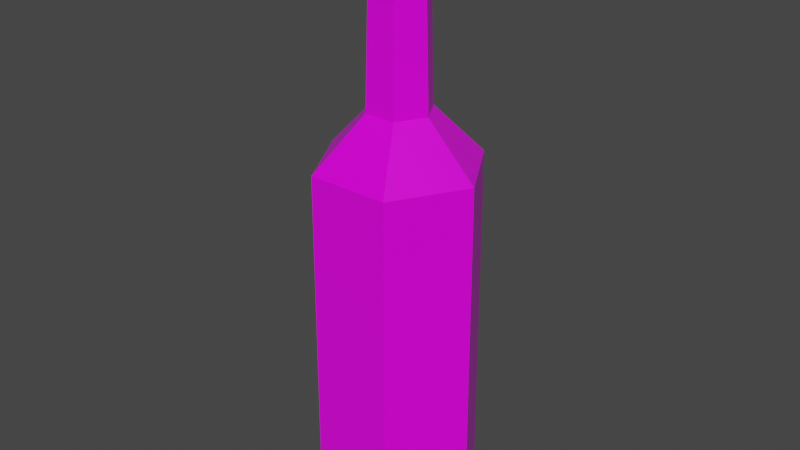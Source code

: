 # Source: Blue_Potion_14.blend  (saved by Blender 2.91.10; exported with 4.5.12 LTS)
import bpy
from mathutils import Matrix  # noqa: F401  (used for matrix-valued properties, if any)

bpy.ops.wm.read_factory_settings(use_empty=True)
scene = bpy.context.scene
scene.name = 'Scene'

# ---- collections
col_collection = bpy.data.collections.new('Collection'); scene.collection.children.link(col_collection)

# ---- images (referenced by path relative to the original .blend; pixels are not part of the script)
import os
ASSET_DIR = os.environ.get("B2B_ASSET_DIR", "")  # directory of the original .blend (textures are referenced by path, not embedded)
HERE = os.path.dirname(os.path.abspath(__file__))  # packed textures are extracted next to this script under _unpacked/

def load_image(name, relpath, width, height, colorspace="sRGB"):
    """Load a texture the original file referenced (path relative to the .blend, or extracted next to this script)."""
    p = next((c for c in (os.path.join(HERE, relpath), os.path.join(ASSET_DIR, relpath)) if relpath and os.path.exists(c)), "")
    if p:
        img = bpy.data.images.load(p, check_existing=True)
        img.name = name
    else:  # same state as the original file: an image datablock whose file is absent (Cycles renders it pink)
        img = bpy.data.images.new(name, width, height)
        img.source = "FILE"
        img.filepath = "//" + (relpath or name)
    img.colorspace_settings.name = colorspace
    return img
img_color_png_013 = load_image('Color.png.013', 'Color.png', 1024, 1024, 'sRGB')

# ---- materials (node trees are filled in below, after node groups)
mat_rhigh_013 = bpy.data.materials.new('RHIGH.013')
mat_rhigh_013.use_transparent_shadow = False
mat_rlow_013 = bpy.data.materials.new('RLOW.013')
mat_rlow_013.use_transparent_shadow = False

# ---- material node trees
mat_rhigh_013.use_nodes = True; mat_rhigh_013.node_tree.nodes.clear()
_N = mat_rhigh_013.node_tree.nodes; _L = mat_rhigh_013.node_tree.links
n0 = _N.new('ShaderNodeBsdfPrincipled'); n0.name = 'Principled BSDF'; n0.location = (10, 300)
n0.distribution = 'GGX'
n0.subsurface_method = 'BURLEY'
n0.inputs[2].default_value = 0.65
n0.inputs[3].default_value = 1.45
n0.inputs[27].default_value = (0.0, 0.0, 0.0, 1.0)
n0.inputs[28].default_value = 1.0
n1 = _N.new('ShaderNodeOutputMaterial'); n1.name = 'Material Output'; n1.location = (300, 300)
n2 = _N.new('ShaderNodeTexImage'); n2.name = 'Image Texture'; n2.location = (-280, 280)
n2.image = img_color_png_013
_L.new(n0.outputs[0], n1.inputs[0])
_L.new(n2.outputs[0], n0.inputs[0])
n1.is_active_output = True
mat_rlow_013.use_nodes = True; mat_rlow_013.node_tree.nodes.clear()
_N = mat_rlow_013.node_tree.nodes; _L = mat_rlow_013.node_tree.links
n0 = _N.new('ShaderNodeBsdfPrincipled'); n0.name = 'Principled BSDF'; n0.location = (10, 300)
n0.distribution = 'GGX'
n0.subsurface_method = 'BURLEY'
n0.inputs[2].default_value = 0.3
n0.inputs[3].default_value = 1.45
n0.inputs[27].default_value = (0.0, 0.0, 0.0, 1.0)
n0.inputs[28].default_value = 1.0
n1 = _N.new('ShaderNodeOutputMaterial'); n1.name = 'Material Output'; n1.location = (300, 300)
n2 = _N.new('ShaderNodeTexImage'); n2.name = 'Image Texture'; n2.location = (-280, 280)
n2.image = img_color_png_013
_L.new(n0.outputs[0], n1.inputs[0])
_L.new(n2.outputs[0], n0.inputs[0])
n1.is_active_output = True

# ---- world
world_world = bpy.data.worlds.new('World'); scene.world = world_world
world_world.use_nodes = True; world_world.node_tree.nodes.clear()
_N = world_world.node_tree.nodes; _L = world_world.node_tree.links
n0 = _N.new('ShaderNodeOutputWorld'); n0.name = 'World Output'; n0.location = (300, 300)
n1 = _N.new('ShaderNodeBackground'); n1.name = 'Background'; n1.location = (10, 300)
n1.inputs[0].default_value = (0.05088, 0.05088, 0.05088, 1.0)
_L.new(n1.outputs[0], n0.inputs[0])
n0.is_active_output = True
world_world.color = (0.05088, 0.05088, 0.05088)
world_world.use_sun_shadow = False
world_world.sun_shadow_jitter_overblur = 0.0

# ---- meshes
me_cylinder_033 = bpy.data.meshes.new('Cylinder.033')
me_cylinder_033.from_pydata([(-0.02969, 0.05142, -0.1892), (-0.033, 0.05715, -0.1718), (0.02969, 0.05142, -0.1892), (0.033, 0.05715, -0.1718), (0.05938, 1.863e-09, -0.1892), (0.06599, 1.863e-09, -0.1718), (0.02969, -0.05142, -0.1892), (0.033, -0.05715, -0.1718), (-0.02969, -0.05142, -0.1892), (-0.033, -0.05715, -0.1718), (-0.05938, -1.863e-09, -0.1892), (-0.06599, -1.863e-09, -0.1718), (-0.03238, 0.05608, 0.09163), (-0.01245, 0.02157, 0.1322), (0.01245, 0.02157, 0.1322), (0.03238, 0.05608, 0.09163), (0.0249, 2.794e-09, 0.1322), (0.06476, 1.863e-09, 0.09163), (0.01245, -0.02157, 0.1322), (0.03238, -0.05608, 0.09163), (-0.01245, -0.02157, 0.1322), (-0.03238, -0.05608, 0.09163), (-0.0249, -3.725e-09, 0.1322), (-0.06476, -3.725e-09, 0.09163), (-0.01084, 0.01877, 0.2431), (0.01084, 0.01877, 0.2431), (0.02167, 3.725e-09, 0.2431), (0.01084, -0.01877, 0.2431), (-0.01084, -0.01877, 0.2431), (-0.02167, -1.863e-09, 0.2431), (-0.01527, 0.02645, 0.2478), (0.01527, 0.02645, 0.2478), (0.03054, 1.863e-09, 0.2478), (0.01527, -0.02645, 0.2478), (-0.01527, -0.02645, 0.2478), (-0.03054, -4.657e-09, 0.2478), (-0.01223, 0.02118, 0.2663), (0.01223, 0.02118, 0.2663), (0.02446, 0.0, 0.2663), (0.01223, -0.02118, 0.2663), (-0.01223, -0.02118, 0.2663), (-0.02446, -8.382e-09, 0.2663), (-0.01663, 0.02881, 0.2663), (0.01663, 0.02881, 0.2663), (0.03327, -2.794e-09, 0.2663), (0.01663, -0.02881, 0.2663), (-0.01663, -0.02881, 0.2663), (-0.03327, -8.382e-09, 0.2663), (-0.01225, 0.02122, 0.2744), (-0.01362, 0.02358, 0.2579), (-0.0245, -5.309e-08, 0.2744), (-0.02723, -5.029e-08, 0.2579), (-0.01225, -0.02122, 0.2744), (-0.01362, -0.02358, 0.2579), (0.01225, -0.02122, 0.2744), (0.01362, -0.02358, 0.2579), (0.0245, -4.47e-08, 0.2744), (0.02723, -4.563e-08, 0.2579), (0.01225, 0.02122, 0.2744), (0.01362, 0.02358, 0.2579)], [], [(3, 15, 17, 5), (7, 19, 21, 9), (9, 21, 23, 11), (11, 23, 12, 1), (5, 17, 19, 7), (14, 13, 24, 25), (1, 3, 2, 0), (3, 5, 4, 2), (5, 7, 6, 4), (7, 9, 8, 6), (9, 11, 10, 8), (11, 1, 0, 10), (0, 2, 4, 6, 8, 10), (1, 12, 15, 3), (29, 28, 34, 35), (13, 22, 29, 24), (20, 18, 27, 28), (16, 14, 25, 26), (22, 20, 28, 29), (18, 16, 26, 27), (30, 35, 47, 42), (27, 26, 32, 33), (25, 24, 30, 31), (24, 29, 35, 30), (28, 27, 33, 34), (26, 25, 31, 32), (34, 33, 45, 46), (32, 31, 43, 44), (35, 34, 46, 47), (33, 32, 44, 45), (31, 30, 42, 43), (36, 37, 43, 42), (37, 38, 44, 43), (38, 39, 45, 44), (39, 40, 46, 45), (40, 41, 47, 46), (41, 36, 42, 47), (15, 12, 13, 14), (17, 15, 14, 16), (19, 17, 16, 18), (21, 19, 18, 20), (23, 21, 20, 22), (22, 13, 12, 23), (49, 51, 50, 48), (51, 53, 52, 50), (53, 55, 54, 52), (55, 57, 56, 54), (57, 59, 58, 56), (59, 49, 48, 58), (48, 50, 52, 54, 56, 58)])
me_cylinder_033.polygons.foreach_set('material_index', [1, 1, 1, 1, 1, 1, 1, 1, 1, 1, 1, 1, 1, 1, 1, 1, 1, 1, 1, 1, 1, 1, 1, 1, 1, 1, 1, 1, 1, 1, 1, 1, 1, 1, 1, 1, 1, 1, 1, 1, 1, 1, 1, 0, 0, 0, 0, 0, 0, 0])
_uv = me_cylinder_033.uv_layers.new(name='UVMap')
_uv.uv.foreach_set('vector', [0.585, 0.9888, 0.585, 0.9889, 0.5849, 0.9889, 0.5849, 0.9888, 0.5849, 0.9888, 0.5849, 0.9889, 0.5849, 0.9889, 0.5849, 0.9888, 0.5849, 0.9888, 0.5849, 0.9889, 0.5848, 0.9889, 0.5848, 0.9888, 0.5848, 0.9888, 0.5848, 0.9889, 0.5848, 0.9889, 0.5848, 0.9888, 0.5849, 0.9888, 0.5849, 0.9889, 0.5849, 0.9889, 0.5849, 0.9888, 0.5849, 0.9888, 0.5848, 0.9888, 0.5848, 0.9888, 0.5849, 0.9888, 0.585, 0.9888, 0.585, 0.9888, 0.585, 0.9888, 0.585, 0.9888, 0.585, 0.9888, 0.5849, 0.9888, 0.5849, 0.9888, 0.585, 0.9888, 0.5849, 0.9888, 0.5849, 0.9888, 0.5849, 0.9888, 0.5849, 0.9888, 0.5849, 0.9888, 0.5849, 0.9888, 0.5849, 0.9888, 0.5849, 0.9888, 0.5849, 0.9888, 0.5848, 0.9888, 0.5848, 0.9888, 0.5849, 0.9888, 0.5848, 0.9888, 0.5848, 0.9888, 0.5848, 0.9888, 0.5848, 0.9888, 0.585, 0.9888, 0.585, 0.9888, 0.585, 0.9887, 0.585, 0.9887, 0.5849, 0.9887, 0.5849, 0.9888, 0.585, 0.9888, 0.585, 0.9889, 0.585, 0.9889, 0.585, 0.9888, 0.5848, 0.9888, 0.5848, 0.9887, 0.5848, 0.9887, 0.5848, 0.9888, 0.5848, 0.9888, 0.5848, 0.9888, 0.5848, 0.9888, 0.5848, 0.9888, 0.5848, 0.9887, 0.5848, 0.9887, 0.5848, 0.9887, 0.5848, 0.9887, 0.5849, 0.9887, 0.5849, 0.9888, 0.5849, 0.9888, 0.5849, 0.9887, 0.5848, 0.9888, 0.5848, 0.9887, 0.5848, 0.9887, 0.5848, 0.9888, 0.5848, 0.9887, 0.5849, 0.9887, 0.5849, 0.9887, 0.5848, 0.9887, 0.5848, 0.9888, 0.5848, 0.9888, 0.5848, 0.9888, 0.5848, 0.9888, 0.5848, 0.9887, 0.5849, 0.9887, 0.5849, 0.9887, 0.5848, 0.9887, 0.5849, 0.9888, 0.5848, 0.9888, 0.5848, 0.9888, 0.5849, 0.9888, 0.5848, 0.9888, 0.5848, 0.9888, 0.5848, 0.9888, 0.5848, 0.9888, 0.5848, 0.9887, 0.5848, 0.9887, 0.5848, 0.9887, 0.5848, 0.9887, 0.5849, 0.9887, 0.5849, 0.9888, 0.5849, 0.9888, 0.5849, 0.9887, 0.5848, 0.9887, 0.5848, 0.9887, 0.5848, 0.9887, 0.5848, 0.9887, 0.5849, 0.9887, 0.5849, 0.9888, 0.5849, 0.9888, 0.5849, 0.9887, 0.5848, 0.9888, 0.5848, 0.9887, 0.5848, 0.9887, 0.5848, 0.9888, 0.5848, 0.9887, 0.5849, 0.9887, 0.5849, 0.9887, 0.5848, 0.9887, 0.5849, 0.9888, 0.5848, 0.9888, 0.5848, 0.9888, 0.5849, 0.9888, 0.5848, 0.9888, 0.5849, 0.9888, 0.5849, 0.9888, 0.5848, 0.9888, 0.5849, 0.9888, 0.5849, 0.9887, 0.5849, 0.9887, 0.5849, 0.9888, 0.5849, 0.9887, 0.5848, 0.9887, 0.5848, 0.9887, 0.5849, 0.9887, 0.5848, 0.9887, 0.5848, 0.9887, 0.5848, 0.9887, 0.5848, 0.9887, 0.5848, 0.9887, 0.5848, 0.9888, 0.5848, 0.9888, 0.5848, 0.9887, 0.5848, 0.9888, 0.5848, 0.9888, 0.5848, 0.9888, 0.5848, 0.9888, 0.585, 0.9889, 0.585, 0.9889, 0.5848, 0.9888, 0.5849, 0.9888, 0.5849, 0.9889, 0.585, 0.9889, 0.5849, 0.9888, 0.5849, 0.9887, 0.5849, 0.9889, 0.5849, 0.9889, 0.5849, 0.9887, 0.5848, 0.9887, 0.5849, 0.9889, 0.5849, 0.9889, 0.5848, 0.9887, 0.5848, 0.9887, 0.5848, 0.9889, 0.5849, 0.9889, 0.5848, 0.9887, 0.5848, 0.9888, 0.5848, 0.9888, 0.5848, 0.9888, 0.585, 0.9889, 0.5848, 0.9889, 0.7277, 0.9903, 0.7277, 0.9903, 0.7277, 0.9903, 0.7277, 0.9903, 0.7277, 0.9903, 0.7277, 0.9903, 0.7277, 0.9903, 0.7277, 0.9903, 0.7277, 0.9903, 0.7276, 0.9903, 0.7276, 0.9903, 0.7277, 0.9903, 0.7276, 0.9903, 0.7276, 0.9903, 0.7276, 0.9903, 0.7276, 0.9903, 0.7276, 0.9903, 0.7275, 0.9903, 0.7275, 0.9903, 0.7276, 0.9903, 0.7275, 0.9903, 0.7275, 0.9903, 0.7275, 0.9903, 0.7275, 0.9903, 0.7277, 0.9903, 0.7277, 0.9903, 0.7277, 0.9902, 0.7277, 0.9902, 0.7276, 0.9902, 0.7276, 0.9903])
me_cylinder_033.materials.append(mat_rhigh_013)
me_cylinder_033.materials.append(mat_rlow_013)
me_cylinder_033.use_remesh_fix_poles = True
me_cylinder_033.use_remesh_preserve_attributes = False
me_cylinder_033.use_mirror_vertex_groups = False
me_cylinder_033.update()

# ---- objects
ob_blue_potion_14 = bpy.data.objects.new('Blue_Potion_14', me_cylinder_033)

# ---- transforms, parenting, visibility, modifiers, constraints
ob_blue_potion_14.location = (0.0, 0.0, 0.0)
ob_blue_potion_14.lineart.crease_threshold = 0.0

# ---- collection membership
col_collection.objects.link(ob_blue_potion_14)

# ---- scene / render settings (as saved in the file)
scene.frame_start = 1; scene.frame_end = 250; scene.frame_set(1)
scene.render.engine = 'BLENDER_EEVEE_NEXT'
scene.cycles.use_denoising = False
scene.cycles.samples = 128
scene.cycles.sampling_pattern = 'TABULATED_SOBOL'
scene.cycles.use_adaptive_sampling = False
scene.cycles.use_light_tree = False
scene.view_settings.view_transform = 'Filmic'
bpy.context.view_layer.update()

# ---- added for rendering (the .blend has no active camera and no usable light): camera, sun
cam_auto = bpy.data.cameras.new('AutoCamera')
cam_auto.lens = 50.0
cam_auto.sensor_width = 36.0
cam_auto.clip_end = 1000.0
ob_auto_camera = bpy.data.objects.new('AutoCamera', cam_auto)
scene.collection.objects.link(ob_auto_camera)
ob_auto_camera.location = (0.458303, -0.549963, 0.409233)
ob_auto_camera.rotation_euler = (1.09748, -7.21219e-08, 0.694738)
scene.camera = ob_auto_camera
light_auto_sun = bpy.data.lights.new('AutoSun', 'SUN')
light_auto_sun.energy = 3.0
light_auto_sun.angle = 0.0523599
ob_auto_sun = bpy.data.objects.new('AutoSun', light_auto_sun)
scene.collection.objects.link(ob_auto_sun)
ob_auto_sun.rotation_euler = (0.872665, 0.174533, 0.523599)
bpy.context.view_layer.update()
